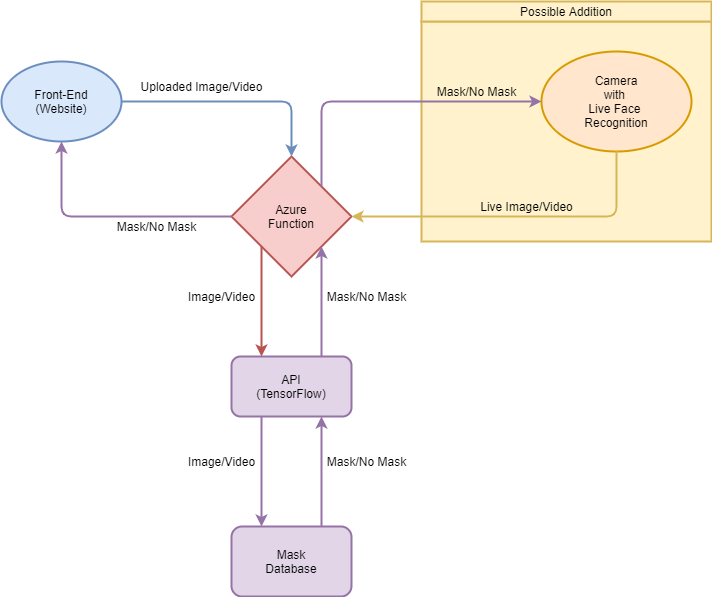

The diagram above was exported from draw.io. Its source (the exported page's mxGraphModel, read from the mxfile embedded in the PNG):
<mxGraphModel dx="1422" dy="762" grid="1" gridSize="10" guides="1" tooltips="1" connect="1" arrows="1" fold="1" page="1" pageScale="1" pageWidth="850" pageHeight="1100" math="0" shadow="0">
  <root>
    <mxCell id="0" />
    <mxCell id="1" parent="0" />
    <mxCell id="zlbug8aNyluvG8Sa6h3O-14" value="" style="rounded=0;whiteSpace=wrap;html=1;fillColor=#fff2cc;strokeColor=#d6b656;strokeWidth=2;" parent="1" vertex="1">
      <mxGeometry x="500" y="230" width="290" height="220" as="geometry" />
    </mxCell>
    <mxCell id="zlbug8aNyluvG8Sa6h3O-1" value="API&lt;br&gt;(TensorFlow)" style="rounded=1;whiteSpace=wrap;html=1;fillColor=#e1d5e7;strokeColor=#9673a6;strokeWidth=2;" parent="1" vertex="1">
      <mxGeometry x="310" y="565" width="120" height="60" as="geometry" />
    </mxCell>
    <mxCell id="zlbug8aNyluvG8Sa6h3O-4" value="Azure&lt;br&gt;Function" style="rhombus;whiteSpace=wrap;html=1;fillColor=#f8cecc;strokeColor=#b85450;strokeWidth=2;" parent="1" vertex="1">
      <mxGeometry x="310" y="365" width="120" height="120" as="geometry" />
    </mxCell>
    <mxCell id="zlbug8aNyluvG8Sa6h3O-5" value="Front-End&lt;br&gt;(Website)" style="ellipse;whiteSpace=wrap;html=1;fillColor=#dae8fc;strokeColor=#6c8ebf;strokeWidth=2;" parent="1" vertex="1">
      <mxGeometry x="80" y="270" width="120" height="80" as="geometry" />
    </mxCell>
    <mxCell id="zlbug8aNyluvG8Sa6h3O-6" value="Mask&lt;br&gt;Database" style="rounded=1;whiteSpace=wrap;html=1;fillColor=#e1d5e7;strokeColor=#9673a6;strokeWidth=2;" parent="1" vertex="1">
      <mxGeometry x="310" y="735" width="120" height="70" as="geometry" />
    </mxCell>
    <mxCell id="zlbug8aNyluvG8Sa6h3O-7" value="Camera&lt;br&gt;with &lt;br&gt;Live Face &lt;br&gt;Recognition" style="ellipse;whiteSpace=wrap;html=1;fillColor=#ffe6cc;strokeColor=#d79b00;strokeWidth=2;" parent="1" vertex="1">
      <mxGeometry x="620" y="260" width="150" height="100" as="geometry" />
    </mxCell>
    <mxCell id="zlbug8aNyluvG8Sa6h3O-10" value="" style="endArrow=classic;html=1;exitX=1;exitY=0.5;exitDx=0;exitDy=0;fillColor=#dae8fc;strokeColor=#6c8ebf;strokeWidth=2;" parent="1" source="zlbug8aNyluvG8Sa6h3O-5" target="zlbug8aNyluvG8Sa6h3O-4" edge="1">
      <mxGeometry width="50" height="50" relative="1" as="geometry">
        <mxPoint x="250" y="335" as="sourcePoint" />
        <mxPoint x="300" y="285" as="targetPoint" />
        <Array as="points">
          <mxPoint x="370" y="310" />
        </Array>
      </mxGeometry>
    </mxCell>
    <mxCell id="zlbug8aNyluvG8Sa6h3O-11" value="" style="endArrow=classic;html=1;exitX=0;exitY=0.5;exitDx=0;exitDy=0;entryX=0.5;entryY=1;entryDx=0;entryDy=0;fillColor=#e1d5e7;strokeColor=#9673a6;strokeWidth=2;" parent="1" source="zlbug8aNyluvG8Sa6h3O-4" target="zlbug8aNyluvG8Sa6h3O-5" edge="1">
      <mxGeometry width="50" height="50" relative="1" as="geometry">
        <mxPoint x="230" y="425" as="sourcePoint" />
        <mxPoint x="280" y="375" as="targetPoint" />
        <Array as="points">
          <mxPoint x="140" y="425" />
        </Array>
      </mxGeometry>
    </mxCell>
    <mxCell id="zlbug8aNyluvG8Sa6h3O-12" value="" style="endArrow=classic;html=1;exitX=0.5;exitY=1;exitDx=0;exitDy=0;entryX=1;entryY=0.5;entryDx=0;entryDy=0;fillColor=#fff2cc;strokeColor=#d6b656;strokeWidth=2;" parent="1" source="zlbug8aNyluvG8Sa6h3O-7" target="zlbug8aNyluvG8Sa6h3O-4" edge="1">
      <mxGeometry width="50" height="50" relative="1" as="geometry">
        <mxPoint x="430" y="475" as="sourcePoint" />
        <mxPoint x="500.71067811865476" y="425" as="targetPoint" />
        <Array as="points">
          <mxPoint x="695" y="425" />
        </Array>
      </mxGeometry>
    </mxCell>
    <mxCell id="zlbug8aNyluvG8Sa6h3O-15" value="Possible Addition" style="rounded=0;whiteSpace=wrap;html=1;fillColor=#fff2cc;strokeColor=#d6b656;strokeWidth=2;" parent="1" vertex="1">
      <mxGeometry x="500" y="210" width="290" height="20" as="geometry" />
    </mxCell>
    <mxCell id="zlbug8aNyluvG8Sa6h3O-17" value="" style="endArrow=classic;html=1;exitX=0;exitY=1;exitDx=0;exitDy=0;entryX=0.25;entryY=0;entryDx=0;entryDy=0;fillColor=#f8cecc;strokeColor=#b85450;strokeWidth=2;" parent="1" source="zlbug8aNyluvG8Sa6h3O-4" target="zlbug8aNyluvG8Sa6h3O-1" edge="1">
      <mxGeometry width="50" height="50" relative="1" as="geometry">
        <mxPoint x="260" y="495" as="sourcePoint" />
        <mxPoint x="310" y="445" as="targetPoint" />
        <Array as="points" />
      </mxGeometry>
    </mxCell>
    <mxCell id="zlbug8aNyluvG8Sa6h3O-18" value="" style="endArrow=classic;html=1;exitX=0.75;exitY=0;exitDx=0;exitDy=0;entryX=1;entryY=1;entryDx=0;entryDy=0;fillColor=#e1d5e7;strokeColor=#9673a6;strokeWidth=2;" parent="1" source="zlbug8aNyluvG8Sa6h3O-1" target="zlbug8aNyluvG8Sa6h3O-4" edge="1">
      <mxGeometry width="50" height="50" relative="1" as="geometry">
        <mxPoint x="400" y="455" as="sourcePoint" />
        <mxPoint x="490" y="475" as="targetPoint" />
        <Array as="points" />
      </mxGeometry>
    </mxCell>
    <mxCell id="zlbug8aNyluvG8Sa6h3O-19" value="" style="endArrow=classic;html=1;entryX=0.25;entryY=0;entryDx=0;entryDy=0;exitX=0.25;exitY=1;exitDx=0;exitDy=0;fillColor=#e1d5e7;strokeColor=#9673a6;strokeWidth=2;" parent="1" source="zlbug8aNyluvG8Sa6h3O-1" target="zlbug8aNyluvG8Sa6h3O-6" edge="1">
      <mxGeometry width="50" height="50" relative="1" as="geometry">
        <mxPoint x="340" y="635" as="sourcePoint" />
        <mxPoint x="340" y="635" as="targetPoint" />
        <Array as="points" />
      </mxGeometry>
    </mxCell>
    <mxCell id="zlbug8aNyluvG8Sa6h3O-20" value="" style="endArrow=classic;html=1;exitX=0.75;exitY=0;exitDx=0;exitDy=0;fillColor=#e1d5e7;strokeColor=#9673a6;strokeWidth=2;" parent="1" source="zlbug8aNyluvG8Sa6h3O-6" edge="1">
      <mxGeometry width="50" height="50" relative="1" as="geometry">
        <mxPoint x="400" y="635" as="sourcePoint" />
        <mxPoint x="400" y="625" as="targetPoint" />
        <Array as="points" />
      </mxGeometry>
    </mxCell>
    <mxCell id="zlbug8aNyluvG8Sa6h3O-21" value="Live Image/Video" style="text;html=1;align=center;verticalAlign=middle;resizable=0;points=[];autosize=1;" parent="1" vertex="1">
      <mxGeometry x="550" y="405" width="110" height="20" as="geometry" />
    </mxCell>
    <mxCell id="zlbug8aNyluvG8Sa6h3O-22" value="Uploaded Image/Video" style="text;html=1;align=center;verticalAlign=middle;resizable=0;points=[];autosize=1;" parent="1" vertex="1">
      <mxGeometry x="210" y="285" width="140" height="20" as="geometry" />
    </mxCell>
    <mxCell id="zlbug8aNyluvG8Sa6h3O-23" value="Mask/No Mask" style="text;html=1;align=center;verticalAlign=middle;resizable=0;points=[];autosize=1;" parent="1" vertex="1">
      <mxGeometry x="190" y="425" width="90" height="20" as="geometry" />
    </mxCell>
    <mxCell id="zlbug8aNyluvG8Sa6h3O-25" value="Image/Video" style="text;html=1;align=center;verticalAlign=middle;resizable=0;points=[];autosize=1;" parent="1" vertex="1">
      <mxGeometry x="260" y="495" width="80" height="20" as="geometry" />
    </mxCell>
    <mxCell id="zlbug8aNyluvG8Sa6h3O-26" value="" style="endArrow=classic;html=1;entryX=0;entryY=0.5;entryDx=0;entryDy=0;strokeWidth=2;fillColor=#e1d5e7;strokeColor=#9673a6;" parent="1" target="zlbug8aNyluvG8Sa6h3O-7" edge="1">
      <mxGeometry width="50" height="50" relative="1" as="geometry">
        <mxPoint x="400" y="395" as="sourcePoint" />
        <mxPoint x="450" y="345" as="targetPoint" />
        <Array as="points">
          <mxPoint x="400" y="310" />
        </Array>
      </mxGeometry>
    </mxCell>
    <mxCell id="zlbug8aNyluvG8Sa6h3O-27" value="Mask/No Mask" style="text;html=1;align=center;verticalAlign=middle;resizable=0;points=[];autosize=1;" parent="1" vertex="1">
      <mxGeometry x="510" y="290" width="90" height="20" as="geometry" />
    </mxCell>
    <mxCell id="zlbug8aNyluvG8Sa6h3O-29" value="Image/Video" style="text;html=1;align=center;verticalAlign=middle;resizable=0;points=[];autosize=1;" parent="1" vertex="1">
      <mxGeometry x="260" y="660" width="80" height="20" as="geometry" />
    </mxCell>
    <mxCell id="zlbug8aNyluvG8Sa6h3O-30" value="Mask/No Mask" style="text;html=1;align=center;verticalAlign=middle;resizable=0;points=[];autosize=1;" parent="1" vertex="1">
      <mxGeometry x="400" y="495" width="90" height="20" as="geometry" />
    </mxCell>
    <mxCell id="zlbug8aNyluvG8Sa6h3O-31" value="Mask/No Mask" style="text;html=1;align=center;verticalAlign=middle;resizable=0;points=[];autosize=1;" parent="1" vertex="1">
      <mxGeometry x="400" y="660" width="90" height="20" as="geometry" />
    </mxCell>
  </root>
</mxGraphModel>